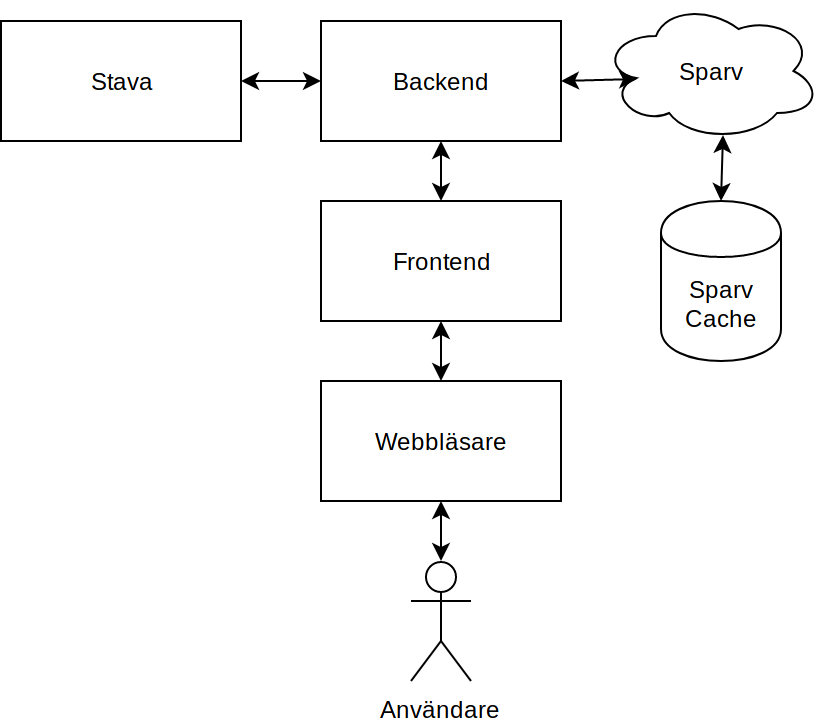

The diagram above was exported from draw.io. Its source (the exported page's mxGraphModel, read from the mxfile embedded in the PNG):
<mxGraphModel dx="721" dy="1129" grid="1" gridSize="10" guides="1" tooltips="1" connect="1" arrows="1" fold="1" page="1" pageScale="1" pageWidth="1169" pageHeight="826" math="0" shadow="0">
  <root>
    <mxCell id="0" />
    <mxCell id="1" parent="0" />
    <mxCell id="xQ99p2KDqMjyk96nBQ8i-20" value="Webbläsare" style="rounded=0;whiteSpace=wrap;html=1;" parent="1" vertex="1">
      <mxGeometry x="230" y="630" width="120" height="60" as="geometry" />
    </mxCell>
    <mxCell id="xQ99p2KDqMjyk96nBQ8i-22" value="Användare" style="shape=umlActor;verticalLabelPosition=bottom;labelBackgroundColor=#ffffff;verticalAlign=top;html=1;outlineConnect=0;" parent="1" vertex="1">
      <mxGeometry x="275" y="720" width="30" height="60" as="geometry" />
    </mxCell>
    <mxCell id="xQ99p2KDqMjyk96nBQ8i-25" value="" style="endArrow=classic;startArrow=classic;html=1;entryX=0.5;entryY=1;entryDx=0;entryDy=0;" parent="1" source="xQ99p2KDqMjyk96nBQ8i-22" target="xQ99p2KDqMjyk96nBQ8i-20" edge="1">
      <mxGeometry width="50" height="50" relative="1" as="geometry">
        <mxPoint x="230" y="870" as="sourcePoint" />
        <mxPoint x="280" y="820" as="targetPoint" />
      </mxGeometry>
    </mxCell>
    <mxCell id="xQ99p2KDqMjyk96nBQ8i-26" value="Frontend" style="rounded=0;whiteSpace=wrap;html=1;" parent="1" vertex="1">
      <mxGeometry x="230" y="540" width="120" height="60" as="geometry" />
    </mxCell>
    <mxCell id="xQ99p2KDqMjyk96nBQ8i-27" value="Backend" style="rounded=0;whiteSpace=wrap;html=1;" parent="1" vertex="1">
      <mxGeometry x="230" y="450" width="120" height="60" as="geometry" />
    </mxCell>
    <mxCell id="xQ99p2KDqMjyk96nBQ8i-28" value="Sparv" style="ellipse;shape=cloud;whiteSpace=wrap;html=1;" parent="1" vertex="1">
      <mxGeometry x="370" y="440" width="110" height="70" as="geometry" />
    </mxCell>
    <mxCell id="xQ99p2KDqMjyk96nBQ8i-29" value="Stava" style="rounded=0;whiteSpace=wrap;html=1;" parent="1" vertex="1">
      <mxGeometry x="70" y="450" width="120" height="60" as="geometry" />
    </mxCell>
    <mxCell id="xQ99p2KDqMjyk96nBQ8i-30" value="&lt;div&gt;Sparv&lt;/div&gt;&lt;div&gt;Cache&lt;br&gt;&lt;/div&gt;" style="shape=cylinder;whiteSpace=wrap;html=1;boundedLbl=1;backgroundOutline=1;" parent="1" vertex="1">
      <mxGeometry x="400" y="540" width="60" height="80" as="geometry" />
    </mxCell>
    <mxCell id="xQ99p2KDqMjyk96nBQ8i-31" value="" style="endArrow=classic;startArrow=classic;html=1;entryX=0.5;entryY=1;entryDx=0;entryDy=0;" parent="1" source="xQ99p2KDqMjyk96nBQ8i-20" target="xQ99p2KDqMjyk96nBQ8i-26" edge="1">
      <mxGeometry width="50" height="50" relative="1" as="geometry">
        <mxPoint x="70" y="870" as="sourcePoint" />
        <mxPoint x="120" y="820" as="targetPoint" />
      </mxGeometry>
    </mxCell>
    <mxCell id="xQ99p2KDqMjyk96nBQ8i-32" value="" style="endArrow=classic;startArrow=classic;html=1;entryX=0.5;entryY=1;entryDx=0;entryDy=0;" parent="1" source="xQ99p2KDqMjyk96nBQ8i-26" target="xQ99p2KDqMjyk96nBQ8i-27" edge="1">
      <mxGeometry width="50" height="50" relative="1" as="geometry">
        <mxPoint x="70" y="870" as="sourcePoint" />
        <mxPoint x="120" y="820" as="targetPoint" />
      </mxGeometry>
    </mxCell>
    <mxCell id="xQ99p2KDqMjyk96nBQ8i-33" value="" style="endArrow=classic;startArrow=classic;html=1;entryX=1;entryY=0.5;entryDx=0;entryDy=0;exitX=0;exitY=0.5;exitDx=0;exitDy=0;" parent="1" source="xQ99p2KDqMjyk96nBQ8i-27" target="xQ99p2KDqMjyk96nBQ8i-29" edge="1">
      <mxGeometry width="50" height="50" relative="1" as="geometry">
        <mxPoint x="70" y="870" as="sourcePoint" />
        <mxPoint x="120" y="820" as="targetPoint" />
      </mxGeometry>
    </mxCell>
    <mxCell id="xQ99p2KDqMjyk96nBQ8i-34" value="" style="endArrow=classic;startArrow=classic;html=1;entryX=0.16;entryY=0.55;entryDx=0;entryDy=0;entryPerimeter=0;exitX=1;exitY=0.5;exitDx=0;exitDy=0;" parent="1" source="xQ99p2KDqMjyk96nBQ8i-27" target="xQ99p2KDqMjyk96nBQ8i-28" edge="1">
      <mxGeometry width="50" height="50" relative="1" as="geometry">
        <mxPoint x="70" y="870" as="sourcePoint" />
        <mxPoint x="120" y="820" as="targetPoint" />
      </mxGeometry>
    </mxCell>
    <mxCell id="xQ99p2KDqMjyk96nBQ8i-37" value="" style="endArrow=classic;startArrow=classic;html=1;entryX=0.55;entryY=0.95;entryDx=0;entryDy=0;entryPerimeter=0;exitX=0.5;exitY=0;exitDx=0;exitDy=0;" parent="1" source="xQ99p2KDqMjyk96nBQ8i-30" target="xQ99p2KDqMjyk96nBQ8i-28" edge="1">
      <mxGeometry width="50" height="50" relative="1" as="geometry">
        <mxPoint x="70" y="870" as="sourcePoint" />
        <mxPoint x="120" y="820" as="targetPoint" />
      </mxGeometry>
    </mxCell>
  </root>
</mxGraphModel>